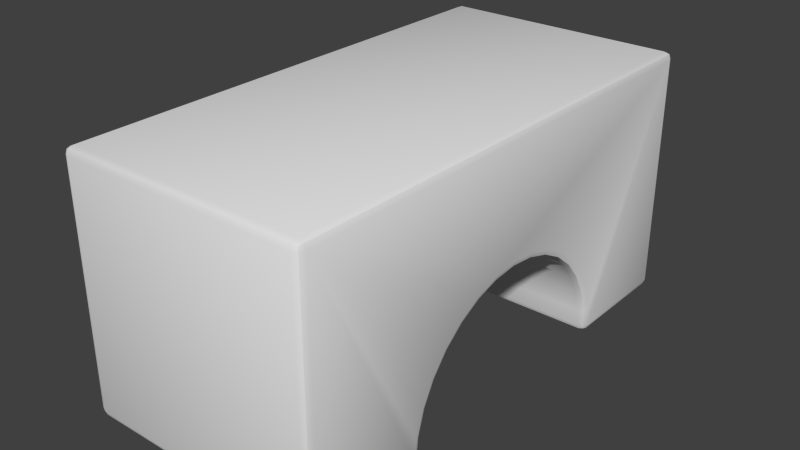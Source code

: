 # Source: arch.blend  (saved by Blender 2.76.0; exported with 4.5.12 LTS)
import bpy
from mathutils import Matrix  # noqa: F401  (used for matrix-valued properties, if any)

bpy.ops.wm.read_factory_settings(use_empty=True)
scene = bpy.context.scene
scene.name = 'Scene'

# ---- collections
col_collection_1 = bpy.data.collections.new('Collection 1'); scene.collection.children.link(col_collection_1)

# ---- world
world_world = bpy.data.worlds.new('World'); scene.world = world_world
world_world.color = (0.05088, 0.05088, 0.05088)
world_world.use_sun_shadow = False
world_world.sun_shadow_jitter_overblur = 0.0
world_world.cycles.sampling_method = 'MANUAL'
world_world.cycles.sample_map_resolution = 256

# ---- meshes
me_cube_001 = bpy.data.meshes.new('Cube.001')
me_cube_001.from_pydata([(-1.0, -1.943, 1.943), (-0.9426, -2.0, 1.943), (-0.9426, -1.943, 2.0), (-0.9832, -1.983, 1.943), (-0.9757, -1.976, 1.976), (-0.9426, -1.983, 1.983), (-0.9832, -1.943, 1.983), (-0.9426, 1.943, 2.0), (-0.9426, 2.0, 1.943), (-1.0, 1.943, 1.943), (-0.9426, 1.983, 1.983), (-0.9757, 1.976, 1.976), (-0.9832, 1.983, 1.943), (-0.9832, 1.943, 1.983), (-0.9426, 2.0, 0.05741), (-0.9426, 1.943, 3.196e-10), (-1.0, 1.943, 0.05741), (-0.9426, 1.983, 0.01681), (-0.9757, 1.976, 0.02426), (-0.9832, 1.943, 0.01681), (-0.9832, 1.983, 0.05741), (-0.9426, 1.057, 8.191e-09), (-0.9426, 0.9944, 0.05713), (-1.0, 1.052, 0.05741), (-0.9426, 1.015, 0.01668), (-0.9757, 1.022, 0.02421), (-0.9832, 1.011, 0.05727), (-0.9832, 1.056, 0.01687), (-0.9426, 0.9808, 0.1951), (-1.0, 1.037, 0.2063), (-0.9832, 0.9974, 0.1984), (-0.9426, 0.9239, 0.3827), (-1.0, 0.9772, 0.4048), (-0.9832, 0.9395, 0.3891), (-0.9426, 0.8315, 0.5556), (-1.0, 0.8794, 0.5876), (-0.9832, 0.8455, 0.565), (-0.9426, 0.7071, 0.7071), (-1.0, 0.7479, 0.7479), (-0.9832, 0.7191, 0.7191), (-0.9426, 0.5556, 0.8315), (-1.0, 0.5876, 0.8794), (-0.9832, 0.565, 0.8455), (-0.9426, 0.3827, 0.9239), (-1.0, 0.4048, 0.9772), (-0.9832, 0.3892, 0.9395), (-0.9426, 0.1951, 0.9808), (-1.0, 0.2063, 1.037), (-0.9832, 0.1984, 0.9974), (-0.9426, 9.656e-07, 1.0), (-1.0, 1.037e-06, 1.058), (-0.9832, 9.863e-07, 1.017), (-0.9426, -0.1951, 0.9808), (-1.0, -0.2063, 1.037), (-0.9832, -0.1984, 0.9974), (-0.9426, -0.3827, 0.9239), (-1.0, -0.4048, 0.9772), (-0.9832, -0.3891, 0.9395), (-0.9426, -0.5556, 0.8315), (-1.0, -0.5876, 0.8794), (-0.9832, -0.565, 0.8455), (-0.9426, -0.7071, 0.7071), (-1.0, -0.7479, 0.7479), (-0.9832, -0.7191, 0.7191), (-0.9426, -0.8315, 0.5556), (-1.0, -0.8794, 0.5876), (-0.9832, -0.8455, 0.565), (-0.9426, -0.9239, 0.3827), (-1.0, -0.9772, 0.4048), (-0.9832, -0.9395, 0.3891), (-1.0, -1.037, 0.2063), (-0.9426, -0.9808, 0.1951), (-0.9832, -0.9974, 0.1984), (-1.0, -1.052, 0.05741), (-0.9426, -0.9944, 0.05713), (-0.9426, -1.057, 0.0), (-0.9832, -1.011, 0.05727), (-0.9757, -1.022, 0.02421), (-0.9426, -1.015, 0.01668), (-0.9832, -1.056, 0.01687), (-0.9426, -2.0, 0.05741), (-1.0, -1.943, 0.05741), (-0.9426, -1.943, 0.0), (-0.9832, -1.983, 0.05741), (-0.9757, -1.976, 0.02426), (-0.9832, -1.943, 0.01681), (-0.9426, -1.983, 0.01681), (0.9426, -2.0, 1.943), (1.0, -1.943, 1.943), (0.9426, -1.943, 2.0), (0.9832, -1.983, 1.943), (0.9757, -1.976, 1.976), (0.9832, -1.943, 1.983), (0.9426, -1.983, 1.983), (0.9426, -1.943, 0.0), (1.0, -1.943, 0.05741), (0.9426, -2.0, 0.05741), (0.9832, -1.943, 0.01681), (0.9757, -1.976, 0.02426), (0.9832, -1.983, 0.05741), (0.9426, -1.983, 0.01681), (0.9426, 1.943, 2.0), (1.0, 1.943, 1.943), (0.9426, 2.0, 1.943), (0.9832, 1.943, 1.983), (0.9757, 1.976, 1.976), (0.9832, 1.983, 1.943), (0.9426, 1.983, 1.983), (1.0, 1.943, 0.05741), (0.9426, 1.943, 6.204e-09), (0.9426, 2.0, 0.05741), (0.9832, 1.943, 0.01681), (0.9757, 1.976, 0.02426), (0.9426, 1.983, 0.01681), (0.9832, 1.983, 0.05741), (0.9426, -0.9944, 0.05713), (1.0, -1.052, 0.05741), (0.9426, -1.057, 0.0), (0.9832, -1.011, 0.05727), (0.9757, -1.022, 0.02421), (0.9832, -1.056, 0.01687), (0.9426, -1.015, 0.01668), (1.0, -1.037, 0.2063), (0.9426, -0.9808, 0.1951), (0.9832, -0.9974, 0.1984), (0.9426, -0.9239, 0.3827), (1.0, -0.9772, 0.4048), (0.9832, -0.9395, 0.3891), (0.9426, -0.8315, 0.5556), (1.0, -0.8794, 0.5876), (0.9832, -0.8455, 0.565), (0.9426, -0.7071, 0.7071), (1.0, -0.7479, 0.7479), (0.9832, -0.7191, 0.7191), (0.9426, -0.5556, 0.8315), (1.0, -0.5876, 0.8794), (0.9832, -0.565, 0.8455), (0.9426, -0.3827, 0.9239), (1.0, -0.4048, 0.9772), (0.9832, -0.3891, 0.9395), (0.9426, -0.1951, 0.9808), (1.0, -0.2063, 1.037), (0.9832, -0.1984, 0.9974), (0.9426, 9.656e-07, 1.0), (1.0, 1.089e-06, 1.058), (0.9832, 1.002e-06, 1.017), (0.9426, 0.1951, 0.9808), (1.0, 0.2063, 1.037), (0.9832, 0.1984, 0.9974), (0.9426, 0.3827, 0.9239), (1.0, 0.4048, 0.9772), (0.9832, 0.3892, 0.9395), (0.9426, 0.5556, 0.8315), (1.0, 0.5876, 0.8794), (0.9832, 0.565, 0.8455), (0.9426, 0.7071, 0.7071), (1.0, 0.7479, 0.7479), (0.9832, 0.7191, 0.7191), (0.9426, 0.8315, 0.5556), (1.0, 0.8794, 0.5876), (0.9832, 0.8455, 0.565), (0.9426, 0.9239, 0.3827), (1.0, 0.9772, 0.4048), (0.9832, 0.9395, 0.3891), (0.9426, 0.9808, 0.1951), (1.0, 1.037, 0.2063), (0.9832, 0.9974, 0.1984), (0.9426, 1.057, 9.893e-08), (1.0, 1.052, 0.05741), (0.9426, 0.9944, 0.05713), (0.9832, 1.056, 0.01687), (0.9757, 1.022, 0.02421), (0.9832, 1.011, 0.05727), (0.9426, 1.015, 0.01668), (-0.9832, -1.983, 1.943), (-0.9757, -1.976, 1.976), (-0.9757, -1.976, 1.976), (-0.9832, -1.943, 1.983), (-0.9426, -1.983, 1.983), (-0.9426, 1.983, 1.983), (-0.9757, 1.976, 1.976), (-0.9757, 1.976, 1.976), (-0.9832, 1.943, 1.983), (-0.9832, 1.983, 1.943), (-0.9426, 1.983, 0.01681), (-0.9757, 1.976, 0.02426), (-0.9757, 1.976, 0.02426), (-0.9832, 1.983, 0.05741), (-0.9832, 1.943, 0.01681), (-0.9426, 1.015, 0.01668), (-0.9757, 1.022, 0.02421), (-0.9757, 1.022, 0.02421), (-0.9832, 1.056, 0.01687), (-0.9832, 1.011, 0.05727), (-0.9832, -1.011, 0.05727), (-0.9757, -1.022, 0.02421), (-0.9757, -1.022, 0.02421), (-0.9832, -1.056, 0.01687), (-0.9426, -1.015, 0.01668), (-0.9832, -1.983, 0.05741), (-0.9757, -1.976, 0.02426), (-0.9757, -1.976, 0.02426), (-0.9426, -1.983, 0.01681), (-0.9832, -1.943, 0.01681), (0.9832, -1.983, 1.943), (0.9757, -1.976, 1.976), (0.9757, -1.976, 1.976), (0.9426, -1.983, 1.983), (0.9832, -1.943, 1.983), (0.9832, -1.943, 0.01681), (0.9757, -1.976, 0.02426), (0.9757, -1.976, 0.02426), (0.9426, -1.983, 0.01681), (0.9832, -1.983, 0.05741), (0.9832, 1.943, 1.983), (0.9757, 1.976, 1.976), (0.9757, 1.976, 1.976), (0.9426, 1.983, 1.983), (0.9832, 1.983, 1.943), (0.9832, 1.943, 0.01681), (0.9757, 1.976, 0.02426), (0.9757, 1.976, 0.02426), (0.9832, 1.983, 0.05741), (0.9426, 1.983, 0.01681), (0.9832, -1.011, 0.05727), (0.9757, -1.022, 0.02421), (0.9757, -1.022, 0.02421), (0.9426, -1.015, 0.01668), (0.9832, -1.056, 0.01687), (0.9832, 1.056, 0.01687), (0.9757, 1.022, 0.02421), (0.9757, 1.022, 0.02421), (0.9426, 1.015, 0.01668), (0.9832, 1.011, 0.05727), (-0.9832, 0.9974, 0.1984), (-0.9832, 0.9395, 0.3891), (-0.9832, 0.8455, 0.565), (-0.9832, 0.7191, 0.7191), (-0.9832, 0.565, 0.8455), (-0.9832, 0.3892, 0.9395), (-0.9832, 0.1984, 0.9974), (-0.9832, 9.863e-07, 1.017), (-0.9832, -0.1984, 0.9974), (-0.9832, -0.3891, 0.9395), (-0.9832, -0.565, 0.8455), (-0.9832, -0.7191, 0.7191), (-0.9832, -0.8455, 0.565), (-0.9832, -0.9395, 0.3891), (-0.9832, -0.9974, 0.1984), (0.9832, -0.9395, 0.3891), (0.9832, -0.9974, 0.1984), (0.9832, -0.8455, 0.565), (0.9832, -0.7191, 0.7191), (0.9832, -0.565, 0.8455), (0.9832, -0.3891, 0.9395), (0.9832, -0.1984, 0.9974), (0.9832, 1.002e-06, 1.017), (0.9832, 0.1984, 0.9974), (0.9832, 0.3892, 0.9395), (0.9832, 0.565, 0.8455), (0.9832, 0.7191, 0.7191), (0.9832, 0.8455, 0.565), (0.9832, 0.9395, 0.3891), (0.9832, 0.9974, 0.1984)], [], [(89, 101, 7, 2), (8, 103, 110, 14), (87, 1, 80, 96), (21, 15, 109, 167), (28, 22, 169, 164), (102, 88, 95, 116, 122, 126, 129, 132, 135, 138, 141, 144, 147, 150, 153, 156, 159, 162, 165, 168, 108), (31, 28, 164, 161), (34, 31, 161, 158), (37, 34, 158, 155), (40, 37, 155, 152), (43, 40, 152, 149), (46, 43, 149, 146), (49, 46, 146, 143), (52, 49, 143, 140), (55, 52, 140, 137), (58, 55, 137, 134), (61, 58, 134, 131), (64, 61, 131, 128), (67, 64, 128, 125), (71, 67, 125, 123), (74, 71, 123, 115), (82, 75, 117, 94), (0, 174, 175, 177), (1, 178, 176, 3), (2, 6, 4, 5), (7, 179, 180, 182), (8, 183, 181, 10), (9, 13, 11, 12), (14, 184, 185, 187), (15, 188, 186, 17), (16, 20, 18, 19), (21, 189, 190, 192), (22, 193, 191, 24), (23, 27, 25, 26), (73, 194, 195, 197), (74, 198, 196, 76), (75, 79, 77, 78), (80, 199, 200, 202), (81, 203, 201, 83), (82, 86, 84, 85), (87, 204, 205, 207), (88, 208, 206, 90), (89, 93, 91, 92), (94, 209, 210, 212), (95, 213, 211, 97), (96, 100, 98, 99), (101, 214, 215, 217), (102, 218, 216, 104), (103, 107, 105, 106), (108, 219, 220, 222), (109, 223, 221, 111), (110, 114, 112, 113), (115, 224, 225, 227), (116, 228, 226, 118), (117, 121, 119, 120), (167, 229, 230, 232), (168, 233, 231, 170), (169, 173, 171, 172), (2, 7, 182, 6), (177, 13, 9, 0), (8, 14, 187, 183), (12, 20, 16, 9), (15, 21, 192, 188), (19, 27, 23, 16), (22, 28, 234, 193), (26, 30, 29, 23), (28, 31, 235, 234), (30, 33, 32, 29), (31, 34, 236, 235), (33, 36, 35, 32), (34, 37, 237, 236), (36, 39, 38, 35), (37, 40, 238, 237), (39, 42, 41, 38), (40, 43, 239, 238), (42, 45, 44, 41), (43, 46, 240, 239), (45, 48, 47, 44), (46, 49, 241, 240), (48, 51, 50, 47), (49, 52, 242, 241), (51, 54, 53, 50), (52, 55, 243, 242), (54, 57, 56, 53), (55, 58, 244, 243), (57, 60, 59, 56), (58, 61, 245, 244), (60, 63, 62, 59), (61, 64, 246, 245), (63, 66, 65, 62), (64, 67, 247, 246), (66, 69, 68, 65), (67, 71, 248, 247), (69, 72, 70, 68), (89, 2, 5, 93), (207, 178, 1, 87), (0, 81, 83, 174), (3, 199, 80, 1), (103, 8, 10, 107), (217, 179, 7, 101), (102, 108, 222, 218), (106, 114, 110, 103), (109, 15, 17, 223), (113, 184, 14, 110), (81, 73, 197, 203), (85, 79, 75, 82), (74, 115, 227, 198), (78, 121, 117, 75), (96, 80, 202, 100), (212, 86, 82, 94), (101, 89, 92, 214), (104, 208, 88, 102), (87, 96, 99, 204), (90, 213, 95, 88), (94, 117, 120, 209), (97, 228, 116, 95), (123, 125, 249, 250), (124, 127, 126, 122), (125, 128, 251, 249), (127, 130, 129, 126), (128, 131, 252, 251), (130, 133, 132, 129), (131, 134, 253, 252), (133, 136, 135, 132), (134, 137, 254, 253), (136, 139, 138, 135), (137, 140, 255, 254), (139, 142, 141, 138), (140, 143, 256, 255), (142, 145, 144, 141), (143, 146, 257, 256), (145, 148, 147, 144), (146, 149, 258, 257), (148, 151, 150, 147), (149, 152, 259, 258), (151, 154, 153, 150), (152, 155, 260, 259), (154, 157, 156, 153), (155, 158, 261, 260), (157, 160, 159, 156), (158, 161, 262, 261), (160, 163, 162, 159), (161, 164, 263, 262), (163, 166, 165, 162), (21, 167, 232, 189), (24, 173, 169, 22), (168, 165, 166, 233), (172, 263, 164, 169), (71, 74, 76, 248), (72, 194, 73, 70), (108, 168, 170, 219), (111, 229, 167, 109), (115, 123, 250, 224), (118, 124, 122, 116), (0, 9, 16, 23, 29, 32, 35, 38, 41, 44, 47, 50, 53, 56, 59, 62, 65, 68, 70, 73, 81)])
me_cube_001.polygons.foreach_set('use_smooth', [True] * 155)
_uv = me_cube_001.uv_layers.new(name='UVMap')
_uv.uv.foreach_set('vector', [0.9713, 0.5287, 0.9713, 2.471, 0.0287, 2.471, 0.0287, 0.5287, 0.0287, 0.4713, 0.9713, 0.4713, 0.9713, -0.4713, 0.0287, -0.4713, 0.9713, 0.4713, 0.0287, 0.4713, 0.0287, -0.4713, 0.9713, -0.4713, 0.0287, 0.0287, 0.0287, 0.4713, 0.9713, 0.4713, 0.9713, 0.0287, 0.0287, 0.5975, 0.0287, 0.5286, 0.9713, 0.5286, 0.9713, 0.5975, 0.4713, 0.4713, -1.471, 0.4713, -1.471, -0.4713, -1.026, -0.4713, -1.019, -0.3968, -0.9886, -0.2976, -0.9397, -0.2062, -0.8739, -0.1261, -0.7938, -0.06028, -0.7024, -0.01141, -0.6032, 0.01868, -0.5, 0.02884, -0.3968, 0.01868, -0.2976, -0.01141, -0.2062, -0.06028, -0.1261, -0.1261, -0.06028, -0.2062, -0.01141, -0.2976, 0.01868, -0.3968, 0.02602, -0.4713, 0.4713, -0.4713, 0.0287, 0.6913, 0.0287, 0.5975, 0.9713, 0.5975, 0.9713, 0.6913, 0.0287, 0.7778, 0.0287, 0.6913, 0.9713, 0.6913, 0.9713, 0.7778, 0.0287, 0.8536, 0.0287, 0.7778, 0.9713, 0.7778, 0.9713, 0.8536, 0.0287, 0.7778, 0.0287, 0.8536, 0.9713, 0.8536, 0.9713, 0.7778, 0.0287, 0.6913, 0.0287, 0.7778, 0.9713, 0.7778, 0.9713, 0.6913, 0.0287, 0.5975, 0.0287, 0.6913, 0.9713, 0.6913, 0.9713, 0.5975, 0.0287, 0.5, 0.0287, 0.5975, 0.9713, 0.5975, 0.9713, 0.5, 0.0287, 0.4025, 0.0287, 0.5, 0.9713, 0.5, 0.9713, 0.4025, 0.0287, 0.3087, 0.0287, 0.4025, 0.9713, 0.4025, 0.9713, 0.3087, 0.0287, 0.2222, 0.0287, 0.3087, 0.9713, 0.3087, 0.9713, 0.2222, 0.0287, 0.1464, 0.0287, 0.2222, 0.9713, 0.2222, 0.9713, 0.1464, 0.0287, 0.7778, 0.0287, 0.8536, 0.9713, 0.8536, 0.9713, 0.7778, 0.0287, 0.6913, 0.0287, 0.7778, 0.9713, 0.7778, 0.9713, 0.6913, 0.0287, 0.5975, 0.0287, 0.6913, 0.9713, 0.6913, 0.9713, 0.5975, 0.0287, 0.5286, 0.0287, 0.5975, 0.9713, 0.5975, 0.9713, 0.5286, 0.0287, 0.5287, 0.0287, 0.9713, 0.9713, 0.9713, 0.9713, 0.5287, 0.5287, 0.4713, 0.5084, 0.4713, 0.5121, 0.4879, 0.5287, 0.4916, 0.0287, 0.4713, 0.0287, 0.4916, 0.01213, 0.4879, 0.008407, 0.4713, 0.0287, 0.5287, 0.008407, 0.5287, 0.01213, 0.5121, 0.0287, 0.5084, 0.0287, 0.4713, 0.0287, 0.4916, 0.01213, 0.4879, 0.008407, 0.4713, 0.0287, 0.4713, 0.008407, 0.4713, 0.01213, 0.4879, 0.0287, 0.4916, 0.4713, 0.4713, 0.4713, 0.4916, 0.4879, 0.4879, 0.4916, 0.4713, 0.0287, 0.5287, 0.0287, 0.5084, 0.01213, 0.5121, 0.008407, 0.5287, 0.0287, 0.4713, 0.008407, 0.4713, 0.01213, 0.4879, 0.0287, 0.4916, 0.4713, 0.5287, 0.4916, 0.5287, 0.4879, 0.5121, 0.4713, 0.5084, 0.0287, 0.0287, 0.0287, 0.007557, 0.01213, 0.01097, 0.008407, 0.02794, 0.0287, 0.5286, 0.008407, 0.5286, 0.01213, 0.5121, 0.0287, 0.5083, 0.02602, 0.5287, 0.02794, 0.5084, 0.01097, 0.5121, 0.005656, 0.5286, 0.974, 0.5287, 0.9943, 0.5286, 0.989, 0.5121, 0.9721, 0.5084, 0.0287, 0.5286, 0.0287, 0.5083, 0.01213, 0.5121, 0.008407, 0.5286, 0.0287, 0.9713, 0.008407, 0.9721, 0.01213, 0.989, 0.0287, 0.9924, 0.0287, 0.5287, 0.008407, 0.5287, 0.01213, 0.5121, 0.0287, 0.5084, 0.5287, 0.5287, 0.5287, 0.5084, 0.5121, 0.5121, 0.5084, 0.5287, 0.0287, 0.5287, 0.0287, 0.5084, 0.01213, 0.5121, 0.008407, 0.5287, 0.9713, 0.4713, 0.9916, 0.4713, 0.9879, 0.4879, 0.9713, 0.4916, 0.5287, 0.4713, 0.5287, 0.4916, 0.5121, 0.4879, 0.5084, 0.4713, 0.9713, 0.5287, 0.9713, 0.5084, 0.9879, 0.5121, 0.9916, 0.5287, 0.9713, 0.5287, 0.9916, 0.5287, 0.9879, 0.5121, 0.9713, 0.5084, 0.5287, 0.5287, 0.5084, 0.5287, 0.5121, 0.5121, 0.5287, 0.5084, 0.9713, 0.5287, 0.9713, 0.5084, 0.9879, 0.5121, 0.9916, 0.5287, 0.9713, 0.4713, 0.9916, 0.4713, 0.9879, 0.4879, 0.9713, 0.4916, 0.4713, 0.4713, 0.4916, 0.4713, 0.4879, 0.4879, 0.4713, 0.4916, 0.9713, 0.4713, 0.9713, 0.4916, 0.9879, 0.4879, 0.9916, 0.4713, 0.4713, 0.5287, 0.4713, 0.5084, 0.4879, 0.5121, 0.4916, 0.5287, 0.9713, 0.4713, 0.9713, 0.4916, 0.9879, 0.4879, 0.9916, 0.4713, 0.9713, 0.5287, 0.9916, 0.5287, 0.9879, 0.5121, 0.9713, 0.5084, 0.9713, 0.5286, 0.9916, 0.5286, 0.9879, 0.5121, 0.9713, 0.5083, 0.974, 0.5287, 0.9721, 0.5084, 0.989, 0.5121, 0.9943, 0.5286, 0.9713, 0.9713, 0.9713, 0.9924, 0.9879, 0.989, 0.9916, 0.9721, 0.9713, 0.0287, 0.9916, 0.02794, 0.9879, 0.01097, 0.9713, 0.007557, 0.02602, 0.5287, 0.005656, 0.5286, 0.01097, 0.5121, 0.02794, 0.5084, 0.9713, 0.5286, 0.9713, 0.5083, 0.9879, 0.5121, 0.9916, 0.5286, 0.0287, 0.5287, 0.0287, 2.471, 0.008407, 2.471, 0.008407, 0.5287, 0.5287, 0.4916, 2.471, 0.4916, 2.471, 0.4713, 0.5287, 0.4713, 0.0287, 0.4713, 0.0287, -0.4713, 0.008407, -0.4713, 0.008407, 0.4713, 0.4916, 0.4713, 0.4916, -0.4713, 0.4713, -0.4713, 0.4713, 0.4713, 0.0287, 0.4713, 0.0287, 0.0287, 0.008407, 0.02794, 0.008407, 0.4713, 0.4713, 0.5084, 0.02794, 0.5084, 0.02602, 0.5287, 0.4713, 0.5287, 0.0287, 0.5286, 0.0287, 0.5975, 0.008407, 0.5992, 0.008407, 0.5286, 0.005656, 0.5286, -0.001321, 0.5992, 0.01868, 0.6032, 0.02602, 0.5287, 0.0287, 0.5975, 0.0287, 0.6913, 0.008407, 0.6946, 0.008407, 0.5992, 0.9987, 0.5992, 0.9697, 0.6946, 0.9886, 0.7024, 1.019, 0.6032, 0.0287, 0.6913, 0.0287, 0.7778, 0.008407, 0.7825, 0.008407, 0.6946, 0.9697, 0.6946, 0.9228, 0.7825, 0.9397, 0.7938, 0.9886, 0.7024, 0.0287, 0.7778, 0.0287, 0.8536, 0.008407, 0.8595, 0.008407, 0.7825, 0.9228, 0.7825, 0.8595, 0.8595, 0.8739, 0.8739, 0.9397, 0.7938, 0.0287, 0.8536, 0.0287, 0.7778, 0.008407, 0.7825, 0.008407, 0.8595, 0.8595, 0.8595, 0.7825, 0.9228, 0.7938, 0.9397, 0.8739, 0.8739, 0.0287, 0.7778, 0.0287, 0.6913, 0.008407, 0.6946, 0.008407, 0.7825, 0.7825, 0.9228, 0.6946, 0.9697, 0.7024, 0.9886, 0.7938, 0.9397, 0.0287, 0.6913, 0.0287, 0.5975, 0.008407, 0.5992, 0.008407, 0.6946, 0.6946, 0.9697, 0.5992, 0.9987, 0.6032, 1.019, 0.7024, 0.9886, 0.0287, 0.5975, 0.0287, 0.5, 0.008407, 0.5, 0.008407, 0.5992, 0.5992, 0.9987, 0.5, 1.008, 0.5, 1.029, 0.6032, 1.019, 0.0287, 0.5, 0.0287, 0.4025, 0.008407, 0.4008, 0.008407, 0.5, 0.5, 0.008448, 0.4008, -0.001322, 0.3968, 0.01868, 0.5, 0.02884, 0.0287, 0.4025, 0.0287, 0.3087, 0.008407, 0.3054, 0.008407, 0.4008, 0.4008, 0.9987, 0.3054, 0.9697, 0.2976, 0.9886, 0.3968, 1.019, 0.0287, 0.3087, 0.0287, 0.2222, 0.008407, 0.2175, 0.008407, 0.3054, 0.3054, 0.9697, 0.2175, 0.9228, 0.2062, 0.9397, 0.2976, 0.9886, 0.0287, 0.2222, 0.0287, 0.1464, 0.008407, 0.1405, 0.008407, 0.2175, 0.2175, 0.9228, 0.1405, 0.8595, 0.1261, 0.8739, 0.2062, 0.9397, 0.0287, 0.8536, 0.0287, 0.7778, 0.008407, 0.7825, 0.008407, 0.8595, 0.1405, 0.8595, 0.07724, 0.7825, 0.06028, 0.7938, 0.1261, 0.8739, 0.0287, 0.7778, 0.0287, 0.6913, 0.008407, 0.6946, 0.008407, 0.7825, 0.07724, 0.7825, 0.03026, 0.6946, 0.01141, 0.7024, 0.06028, 0.7938, 0.0287, 0.6913, 0.0287, 0.5975, 0.008407, 0.5992, 0.008407, 0.6946, 0.03026, 0.6946, 0.001322, 0.5992, -0.01868, 0.6032, 0.01141, 0.7024, 0.9713, 0.5287, 0.0287, 0.5287, 0.0287, 0.5084, 0.9713, 0.5084, 0.9713, 0.4916, 0.0287, 0.4916, 0.0287, 0.4713, 0.9713, 0.4713, 0.5287, 0.4713, 0.5287, -0.4713, 0.5084, -0.4713, 0.5084, 0.4713, 0.008407, 0.4713, 0.008407, -0.4713, 0.0287, -0.4713, 0.0287, 0.4713, 0.9713, 0.4713, 0.0287, 0.4713, 0.0287, 0.4916, 0.9713, 0.4916, 0.9713, 0.4916, 0.0287, 0.4916, 0.0287, 0.4713, 0.9713, 0.4713, 0.4713, 0.4713, 0.4713, -0.4713, 0.4916, -0.4713, 0.4916, 0.4713, 0.9916, 0.4713, 0.9916, -0.4713, 0.9713, -0.4713, 0.9713, 0.4713, 0.9713, 0.4713, 0.0287, 0.4713, 0.0287, 0.4916, 0.9713, 0.4916, 0.9713, 0.5084, 0.0287, 0.5084, 0.0287, 0.5287, 0.9713, 0.5287, 0.5287, 0.5287, 0.974, 0.5287, 0.9721, 0.5084, 0.5287, 0.5084, 0.008407, 0.5287, 0.008407, 0.9721, 0.0287, 0.9713, 0.0287, 0.5287, 0.0287, 0.5286, 0.9713, 0.5286, 0.9713, 0.5083, 0.0287, 0.5083, 0.0287, 0.9924, 0.9713, 0.9924, 0.9713, 0.9713, 0.0287, 0.9713, 0.9713, 0.5287, 0.0287, 0.5287, 0.0287, 0.5084, 0.9713, 0.5084, 0.9713, 0.5084, 0.0287, 0.5084, 0.0287, 0.5287, 0.9713, 0.5287, 0.9713, 0.4713, 0.9713, -1.471, 0.9916, -1.471, 0.9916, 0.4713, 0.4713, 0.4916, -1.471, 0.4916, -1.471, 0.4713, 0.4713, 0.4713, 0.9713, 0.4713, 0.9713, -0.4713, 0.9916, -0.4713, 0.9916, 0.4713, 0.5084, 0.4713, 0.5084, -0.4713, 0.5287, -0.4713, 0.5287, 0.4713, 0.9713, 0.5287, 0.9713, 0.9713, 0.9916, 0.9721, 0.9916, 0.5287, 0.5287, 0.5084, 0.9721, 0.5084, 0.974, 0.5287, 0.5287, 0.5287, 0.9713, 0.5975, 0.9713, 0.6913, 0.9916, 0.6946, 0.9916, 0.5992, 0.001322, 0.5992, 0.03026, 0.6946, 0.01141, 0.7024, -0.01868, 0.6032, 0.9713, 0.6913, 0.9713, 0.7778, 0.9916, 0.7825, 0.9916, 0.6946, 0.03026, 0.6946, 0.07724, 0.7825, 0.06028, 0.7938, 0.01141, 0.7024, 0.9713, 0.7778, 0.9713, 0.8536, 0.9916, 0.8595, 0.9916, 0.7825, 0.07724, 0.7825, 0.1405, 0.8595, 0.1261, 0.8739, 0.06028, 0.7938, 0.9713, 0.1464, 0.9713, 0.2222, 0.9916, 0.2175, 0.9916, 0.1405, 0.1405, 0.8595, 0.2175, 0.9228, 0.2062, 0.9397, 0.1261, 0.8739, 0.9713, 0.2222, 0.9713, 0.3087, 0.9916, 0.3054, 0.9916, 0.2175, 0.2175, 0.9228, 0.3054, 0.9697, 0.2976, 0.9886, 0.2062, 0.9397, 0.9713, 0.3087, 0.9713, 0.4025, 0.9916, 0.4008, 0.9916, 0.3054, 0.3054, 0.9697, 0.4008, 0.9987, 0.3968, 1.019, 0.2976, 0.9886, 0.9713, 0.4025, 0.9713, 0.5, 0.9916, 0.5, 0.9916, 0.4008, 0.4008, 0.9987, 0.5, 1.008, 0.5, 1.029, 0.3968, 1.019, 0.9713, 0.5, 0.9713, 0.5975, 0.9916, 0.5992, 0.9916, 0.5, 0.5, 0.008448, 0.5992, -0.001322, 0.6032, 0.01868, 0.5, 0.02884, 0.9713, 0.5975, 0.9713, 0.6913, 0.9916, 0.6946, 0.9916, 0.5992, 0.5992, 0.9987, 0.6946, 0.9697, 0.7024, 0.9886, 0.6032, 1.019, 0.9713, 0.6913, 0.9713, 0.7778, 0.9916, 0.7825, 0.9916, 0.6946, 0.6946, 0.9697, 0.7825, 0.9228, 0.7938, 0.9397, 0.7024, 0.9886, 0.9713, 0.7778, 0.9713, 0.8536, 0.9916, 0.8595, 0.9916, 0.7825, 0.7825, 0.9228, 0.8595, 0.8595, 0.8739, 0.8739, 0.7938, 0.9397, 0.9713, 0.8536, 0.9713, 0.7778, 0.9916, 0.7825, 0.9916, 0.8595, 0.8595, 0.8595, 0.9228, 0.7825, 0.9397, 0.7938, 0.8739, 0.8739, 0.9713, 0.7778, 0.9713, 0.6913, 0.9916, 0.6946, 0.9916, 0.7825, 0.9228, 0.7825, 0.9697, 0.6946, 0.9886, 0.7024, 0.9397, 0.7938, 0.9713, 0.6913, 0.9713, 0.5975, 0.9916, 0.5992, 0.9916, 0.6946, 0.9697, 0.6946, 0.9987, 0.5992, 1.019, 0.6032, 0.9886, 0.7024, 0.0287, 0.0287, 0.9713, 0.0287, 0.9713, 0.007557, 0.0287, 0.007557, 0.0287, 0.5083, 0.9713, 0.5083, 0.9713, 0.5286, 0.0287, 0.5286, 0.02602, 0.5287, 0.01868, 0.6032, -0.001321, 0.5992, 0.005656, 0.5286, 0.9916, 0.5286, 0.9916, 0.5992, 0.9713, 0.5975, 0.9713, 0.5286, 0.0287, 0.5975, 0.0287, 0.5286, 0.008407, 0.5286, 0.008407, 0.5992, 0.001322, 0.5992, -0.005656, 0.5286, -0.02602, 0.5287, -0.01868, 0.6032, 0.4713, 0.5287, 0.02602, 0.5287, 0.02794, 0.5084, 0.4713, 0.5084, 0.9916, 0.4713, 0.9916, 0.02794, 0.9713, 0.0287, 0.9713, 0.4713, 0.9713, 0.5286, 0.9713, 0.5975, 0.9916, 0.5992, 0.9916, 0.5286, 0.9943, 0.5286, 1.001, 0.5992, 0.9813, 0.6032, 0.974, 0.5287, 0.5287, 0.4713, 2.471, 0.4713, 2.471, -0.4713, 2.026, -0.4713, 2.019, -0.3968, 1.989, -0.2976, 1.94, -0.2062, 1.874, -0.1261, 1.794, -0.06028, 1.702, -0.01141, 1.603, 0.01868, 1.5, 0.02884, 1.397, 0.01868, 1.298, -0.01141, 1.206, -0.06028, 1.126, -0.1261, 1.06, -0.2062, 1.011, -0.2976, 0.9813, -0.3968, 0.974, -0.4713, 0.5287, -0.4713])
me_cube_001.use_remesh_preserve_volume = False
me_cube_001.use_remesh_preserve_attributes = False
me_cube_001.use_mirror_vertex_groups = False
me_cube_001.update()

# ---- objects
ob_cube = bpy.data.objects.new('Cube', me_cube_001)

# ---- transforms, parenting, visibility, modifiers, constraints
ob_cube.location = (0.0, 0.0, 0.0)
ob_cube.lineart.crease_threshold = 0.0

# ---- collection membership
col_collection_1.objects.link(ob_cube)

# ---- scene / render settings (as saved in the file)
scene.frame_start = 1; scene.frame_end = 250; scene.frame_set(1)
scene.render.engine = 'BLENDER_EEVEE_NEXT'
scene.render.resolution_percentage = 50
scene.render.dither_intensity = 0.0
scene.cycles.use_denoising = False
scene.cycles.samples = 10
scene.cycles.sampling_pattern = 'TABULATED_SOBOL'
scene.cycles.light_sampling_threshold = 0.0
scene.cycles.use_adaptive_sampling = False
scene.cycles.use_light_tree = False
scene.cycles.blur_glossy = 0.0
scene.cycles.pixel_filter_type = 'GAUSSIAN'
scene.cycles.sample_clamp_indirect = 0.0
scene.view_settings.view_transform = 'Standard'
bpy.context.view_layer.update()

# ---- added for rendering (the .blend has no active camera and no usable light): camera, sun
cam_auto = bpy.data.cameras.new('AutoCamera')
cam_auto.lens = 50.0
cam_auto.sensor_width = 36.0
cam_auto.clip_end = 1000.0
ob_auto_camera = bpy.data.objects.new('AutoCamera', cam_auto)
scene.collection.objects.link(ob_auto_camera)
ob_auto_camera.location = (4.53266, -5.43919, 4.62613)
ob_auto_camera.rotation_euler = (1.09748, -7.21219e-08, 0.694738)
scene.camera = ob_auto_camera
light_auto_sun = bpy.data.lights.new('AutoSun', 'SUN')
light_auto_sun.energy = 3.0
light_auto_sun.angle = 0.0523599
ob_auto_sun = bpy.data.objects.new('AutoSun', light_auto_sun)
scene.collection.objects.link(ob_auto_sun)
ob_auto_sun.rotation_euler = (0.872665, 0.174533, 0.523599)
bpy.context.view_layer.update()
